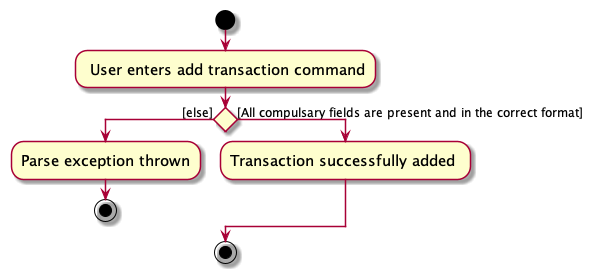

The diagram above was rendered by PlantUML. Its source (embedded in the PNG):
@startuml

skin rose
skinparam ActivityFontSize 15
skinparam ArrowFontSize 12
start

: User enters add transaction command;

if () then ([else])
  :Parse exception thrown;
  stop
else ([All compulsary fields are present and in the correct format])
  :Transaction successfully added ;
endif


stop

@enduml